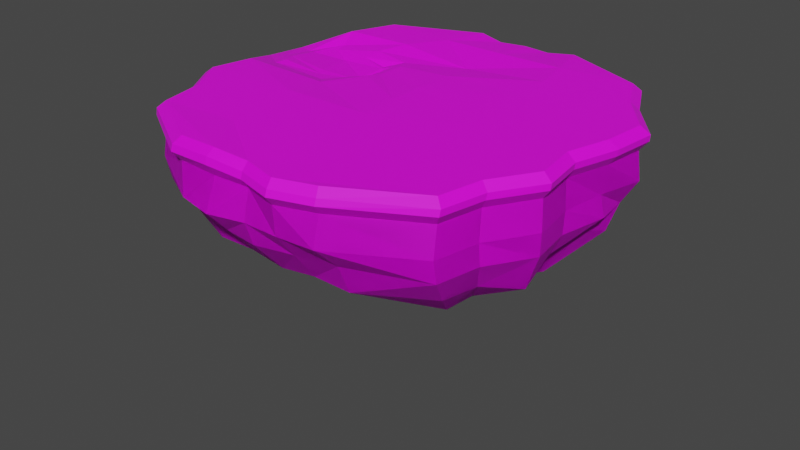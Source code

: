 # Source: FloatingIslands.blend  (saved by Blender 2.90.8; exported with 4.5.12 LTS)
import bpy
from mathutils import Matrix  # noqa: F401  (used for matrix-valued properties, if any)

bpy.ops.wm.read_factory_settings(use_empty=True)
scene = bpy.context.scene
scene.name = 'Scene'

# ---- collections
col_collection = bpy.data.collections.new('Collection'); scene.collection.children.link(col_collection)

# ---- images (referenced by path relative to the original .blend; pixels are not part of the script)
import os
ASSET_DIR = os.environ.get("B2B_ASSET_DIR", "")  # directory of the original .blend (textures are referenced by path, not embedded)
HERE = os.path.dirname(os.path.abspath(__file__))  # packed textures are extracted next to this script under _unpacked/

def load_image(name, relpath, width, height, colorspace="sRGB"):
    """Load a texture the original file referenced (path relative to the .blend, or extracted next to this script)."""
    p = next((c for c in (os.path.join(HERE, relpath), os.path.join(ASSET_DIR, relpath)) if relpath and os.path.exists(c)), "")
    if p:
        img = bpy.data.images.load(p, check_existing=True)
        img.name = name
    else:  # same state as the original file: an image datablock whose file is absent (Cycles renders it pink)
        img = bpy.data.images.new(name, width, height)
        img.source = "FILE"
        img.filepath = "//" + (relpath or name)
    img.colorspace_settings.name = colorspace
    return img
img_imphenziapalette01_256_gradient_png = load_image('ImphenziaPalette01-256-Gradient.png', 'ImphenziaPalette01-256-Gradient.png', 1024, 1024, 'sRGB')

# ---- materials (node trees are filled in below, after node groups)
mat_material_001 = bpy.data.materials.new('Material.001')
mat_material_001.use_transparent_shadow = False

# ---- material node trees
mat_material_001.use_nodes = True; mat_material_001.node_tree.nodes.clear()
_N = mat_material_001.node_tree.nodes; _L = mat_material_001.node_tree.links
n0 = _N.new('ShaderNodeBsdfPrincipled'); n0.name = 'Principled BSDF'; n0.location = (10, 300)
n0.distribution = 'GGX'
n0.subsurface_method = 'BURLEY'
n0.inputs[3].default_value = 1.45
n0.inputs[27].default_value = (0.0, 0.0, 0.0, 1.0)
n0.inputs[28].default_value = 1.0
n1 = _N.new('ShaderNodeOutputMaterial'); n1.name = 'Material Output'; n1.location = (300, 300)
n2 = _N.new('ShaderNodeTexImage'); n2.name = 'Image Texture'; n2.location = (-503, 160)
n2.image = img_imphenziapalette01_256_gradient_png
_L.new(n0.outputs[0], n1.inputs[0])
_L.new(n2.outputs[0], n0.inputs[0])
n1.is_active_output = True

# ---- world
world_world = bpy.data.worlds.new('World'); scene.world = world_world
world_world.use_nodes = True; world_world.node_tree.nodes.clear()
_N = world_world.node_tree.nodes; _L = world_world.node_tree.links
n0 = _N.new('ShaderNodeOutputWorld'); n0.name = 'World Output'; n0.location = (300, 300)
n1 = _N.new('ShaderNodeBackground'); n1.name = 'Background'; n1.location = (10, 300)
n1.inputs[0].default_value = (0.05088, 0.05088, 0.05088, 1.0)
_L.new(n1.outputs[0], n0.inputs[0])
n0.is_active_output = True
world_world.color = (0.05088, 0.05088, 0.05088)
world_world.use_sun_shadow = False
world_world.sun_shadow_jitter_overblur = 0.0

# ---- meshes
me_cube_001 = bpy.data.meshes.new('Cube.001')
me_cube_001.from_pydata([(1.815, -3.719, -0.3607), (1.815, -4.107, 0.7353), (1.245, 3.915, -0.3416), (1.402, 3.862, 0.6813), (3.406, -3.197, -0.3416), (3.586, -2.308, -0.3416), (4.135, -1.419, -0.3416), (4.002, -0.5299, -0.3416), (4.258, 0.3864, -0.2892), (4.114, 1.199, -0.3416), (3.656, 2.137, -0.3416), (3.218, 3.026, -0.3416), (3.218, 3.026, 0.7162), (3.656, 2.137, 0.7162), (4.349, 1.248, 0.7162), (4.255, 0.359, 0.7162), (4.002, -0.5299, 0.7162), (4.135, -1.419, 0.7162), (3.586, -2.308, 0.7162), (3.406, -3.197, 0.7162), (2.738, -2.025, -1.597), (1.797, -2.765, -1.375), (1.536, 2.317, -1.511), (2.625, 1.783, -1.511), (2.847, -1.449, -1.548), (1.352, 3.87, 0.12), (1.78, -4.221, 0.128), (3.23, 3.132, 0.1301), (3.683, 2.212, 0.1301), (4.4, 1.293, 0.1301), (4.166, 0.3742, 0.1301), (4.04, -0.545, 0.1301), (4.179, -1.464, 0.1301), (3.611, -2.383, 0.1301), (3.424, -3.302, 0.1301), (2.981, 2.642, -1.096), (1.469, 3.005, -0.9521), (1.817, -3.45, -0.9682), (3.155, -2.702, -0.9521), (3.307, -1.962, -0.9614), (3.769, -1.206, -1.174), (3.658, -0.4397, -0.9164), (3.883, 0.4375, -0.669), (3.951, 1.06, -0.9086), (3.366, 1.785, -0.9521), (3.176, -0.8837, -1.511), (3.096, -0.3503, -1.511), (3.248, 0.1853, -1.628), (3.305, 0.7205, -1.503), (2.889, 1.25, -1.511), (0.8221, 3.777, 0.6225), (1.024, -3.906, -0.3509), (0.8221, 3.915, -0.3416), (1.024, -4.335, 0.7255), (1.01, -2.52, -1.497), (1.708, 3.026, 0.7162), (1.922, 2.137, 0.7162), (2.26, 1.248, 0.7162), (2.214, 0.359, 0.7162), (2.09, -0.5299, 0.7162), (2.155, -1.419, 0.7162), (1.887, -2.308, 0.7162), (1.799, -3.197, 0.7162), (0.8874, 2.317, -1.511), (1.006, -4.271, 0.1291), (0.7979, 4.003, 0.101), (1.026, -3.453, -0.9502), (0.8548, 3.147, -0.9521), (1.419, 1.783, -1.511), (1.547, 1.25, -1.511), (1.75, 0.7165, -1.531), (1.722, 0.1831, -1.511), (1.648, -0.3503, -1.511), (1.687, -0.8837, -1.511), (1.527, -1.417, -1.377), (1.478, -2.043, -1.462), (-1.275, -3.719, -0.3607), (-1.351, -4.118, 0.7353), (-0.7045, 3.915, -0.3416), (-0.8618, 3.831, 0.6917), (-2.866, -3.197, -0.3416), (-3.046, -2.308, -0.3416), (-3.595, -1.419, -0.3416), (-3.461, -0.5299, -0.3416), (-3.703, 0.3818, -0.2785), (-3.573, 1.199, -0.3414), (-3.116, 2.137, -0.3416), (-2.678, 3.026, -0.3416), (-2.678, 3.026, 0.7162), (-3.115, 2.142, 0.7085), (-3.664, 1.308, 0.5909), (-3.769, 0.4296, 0.6205), (-3.459, -0.5245, 0.7105), (-3.595, -1.419, 0.7162), (-3.046, -2.308, 0.7162), (-2.866, -3.197, 0.7162), (-2.198, -2.025, -1.597), (-1.257, -2.765, -1.375), (-0.9957, 2.317, -1.511), (-2.085, 1.783, -1.511), (-2.306, -1.449, -1.548), (-0.8121, 3.855, 0.1391), (-1.248, -4.253, 0.128), (-2.69, 3.132, 0.1301), (-3.143, 2.212, 0.1301), (-3.626, 1.297, 0.1931), (-3.548, 0.3763, 0.2319), (-3.5, -0.545, 0.1301), (-3.639, -1.464, 0.1301), (-3.071, -2.383, 0.1301), (-2.884, -3.302, 0.1301), (-2.441, 2.642, -1.096), (-0.9288, 3.005, -0.9521), (-1.277, -3.45, -0.9682), (-2.615, -2.702, -0.9521), (-2.767, -1.962, -0.9614), (-3.229, -1.206, -1.174), (-3.118, -0.4397, -0.9164), (-3.343, 0.4375, -0.669), (-3.411, 1.06, -0.9086), (-2.826, 1.785, -0.9521), (-2.636, -0.8837, -1.511), (-2.556, -0.3503, -1.511), (-2.708, 0.1853, -1.628), (-2.765, 0.7205, -1.503), (-2.349, 1.25, -1.511), (-0.282, 3.675, 0.6465), (-0.4836, -3.988, -0.3509), (-0.282, 3.915, -0.3416), (-0.4873, -4.157, 0.7258), (-0.4699, -2.52, -1.497), (-1.168, 3.026, 0.7162), (-1.551, 2.185, 0.7684), (-2.298, 1.242, 0.5498), (-2.153, 0.3612, 0.5771), (-1.597, -0.5366, 0.6825), (-1.615, -1.419, 0.7162), (-1.347, -2.308, 0.7162), (-1.259, -3.197, 0.7162), (-0.3473, 2.317, -1.511), (-0.4662, -4.43, 0.1291), (-0.2577, 3.932, 0.1323), (-0.4831, -3.453, -0.9502), (-0.3147, 3.147, -0.9521), (-0.8787, 1.783, -1.511), (-1.007, 1.25, -1.511), (-1.21, 0.7165, -1.531), (-1.182, 0.1831, -1.511), (-1.108, -0.3503, -1.511), (-1.147, -0.8837, -1.511), (-0.9866, -1.417, -1.377), (-0.938, -2.043, -1.462), (-1.275, -3.719, -0.3607), (-1.351, -4.118, 0.7353), (-0.7045, 3.915, -0.3416), (-0.8618, 3.831, 0.6917), (-2.866, -3.197, -0.3416), (-3.046, -2.308, -0.3416), (-3.595, -1.419, -0.3416), (-3.461, -0.5299, -0.3416), (-3.703, 0.3818, -0.2785), (-3.573, 1.199, -0.3414), (-3.116, 2.137, -0.3416), (-2.678, 3.026, -0.3416), (-2.678, 3.026, 0.7162), (-3.115, 2.142, 0.7085), (-3.664, 1.308, 0.5909), (-3.769, 0.4296, 0.6205), (-3.459, -0.5245, 0.7105), (-3.595, -1.419, 0.7162), (-3.046, -2.308, 0.7162), (-2.866, -3.197, 0.7162), (-2.198, -2.025, -1.597), (-1.257, -2.765, -1.375), (-0.9957, 2.317, -1.511), (-2.085, 1.783, -1.511), (-2.306, -1.449, -1.548), (-0.8121, 3.855, 0.1391), (-1.248, -4.253, 0.128), (-2.69, 3.132, 0.1301), (-3.143, 2.212, 0.1301), (-3.626, 1.297, 0.1931), (-3.548, 0.3763, 0.2319), (-3.5, -0.545, 0.1301), (-3.639, -1.464, 0.1301), (-3.071, -2.383, 0.1301), (-2.884, -3.302, 0.1301), (-2.441, 2.642, -1.096), (-0.9288, 3.005, -0.9521), (-1.277, -3.45, -0.9682), (-2.615, -2.702, -0.9521), (-2.767, -1.962, -0.9614), (-3.229, -1.206, -1.174), (-3.118, -0.4397, -0.9164), (-3.343, 0.4375, -0.669), (-3.411, 1.06, -0.9086), (-2.826, 1.785, -0.9521), (-2.636, -0.8837, -1.511), (-2.556, -0.3503, -1.511), (-2.708, 0.1853, -1.628), (-2.765, 0.7205, -1.503), (-2.349, 1.25, -1.511), (1.052, -4.494, 0.9185), (-0.4836, -3.988, -0.3509), (-0.282, 3.915, -0.3416), (-0.4873, -4.157, 0.7258), (-0.4699, -2.52, -1.497), (-0.5196, -4.311, 0.9537), (-1.424, -4.274, 0.9286), (-2.985, -3.312, 0.9088), (-0.303, 3.82, 0.8364), (0.8431, 3.926, 0.8116), (-0.3473, 2.317, -1.511), (-0.2577, 3.932, 0.1323), (-0.4831, -3.453, -0.9502), (-0.3147, 3.147, -0.9521), (-0.8787, 1.783, -1.511), (-1.007, 1.25, -1.511), (-1.21, 0.7165, -1.531), (-1.182, 0.1831, -1.511), (-1.108, -0.3503, -1.511), (-1.147, -0.8837, -1.511), (-0.9866, -1.417, -1.377), (-0.938, -2.043, -1.462), (1.815, -3.719, -0.3607), (1.815, -4.107, 0.7353), (1.245, 3.915, -0.3416), (1.402, 3.862, 0.6813), (0.2701, 3.915, -0.3416), (0.2701, 3.77, 0.6522), (0.2701, -4.093, -0.3416), (0.2701, -4.118, 0.7162), (3.406, -3.197, -0.3416), (3.586, -2.308, -0.3416), (4.135, -1.419, -0.3416), (4.002, -0.5299, -0.3416), (4.258, 0.3864, -0.2892), (4.114, 1.199, -0.3416), (3.656, 2.137, -0.3416), (3.218, 3.026, -0.3416), (3.218, 3.026, 0.7162), (3.656, 2.137, 0.7162), (4.349, 1.248, 0.7162), (4.255, 0.359, 0.7162), (4.002, -0.5299, 0.7162), (4.135, -1.419, 0.7162), (3.586, -2.308, 0.7162), (3.406, -3.197, 0.7162), (0.2701, 3.026, 0.715), (0.1667, 2.115, 0.6481), (0.2279, 1.233, 0.7155), (0.2447, 0.3867, 0.7283), (0.2448, -0.5004, 0.7077), (0.2701, -1.419, 0.7162), (0.2701, -2.308, 0.7162), (0.2701, -3.197, 0.7162), (2.738, -2.025, -1.597), (0.2701, -1.95, -1.511), (0.2701, 2.317, -1.511), (1.797, -2.765, -1.375), (1.536, 2.317, -1.511), (2.625, 1.783, -1.511), (2.847, -1.449, -1.548), (0.2701, -2.484, -1.511), (1.352, 3.87, 0.12), (1.78, -4.221, 0.128), (0.2701, -4.257, 0.1301), (0.2701, 4.001, 0.1326), (3.23, 3.132, 0.1301), (3.683, 2.212, 0.1301), (4.4, 1.293, 0.1301), (4.166, 0.3742, 0.1301), (4.04, -0.545, 0.1301), (4.179, -1.464, 0.1301), (3.611, -2.383, 0.1301), (3.424, -3.302, 0.1301), (2.981, 2.642, -1.096), (1.469, 3.005, -0.9521), (0.2788, -3.472, -1.042), (1.817, -3.45, -0.9682), (0.2701, 3.281, -0.9521), (3.155, -2.702, -0.9521), (3.307, -1.962, -0.9614), (3.769, -1.206, -1.174), (3.658, -0.4397, -0.9164), (3.883, 0.4375, -0.669), (3.951, 1.06, -0.9086), (3.366, 1.785, -0.9521), (3.176, -0.8837, -1.511), (3.096, -0.3503, -1.511), (3.248, 0.1853, -1.628), (3.305, 0.7205, -1.503), (2.889, 1.25, -1.511), (0.2701, 1.783, -1.738), (0.2701, 1.25, -1.511), (0.2701, 0.7165, -1.511), (0.2701, 0.1831, -1.511), (0.2701, -0.3503, -1.378), (0.2701, -0.8837, -1.511), (0.2701, -1.417, -1.511), (0.2701, -4.269, 0.9088), (1.024, -3.906, -0.3509), (0.8221, 3.915, -0.3416), (0.2701, 3.92, 0.8424), (1.01, -2.52, -1.497), (1.052, -4.494, 0.9185), (0.2701, -4.269, 0.9088), (0.2701, 3.92, 0.8424), (0.8874, 2.317, -1.511), (1.006, -4.271, 0.1291), (0.7979, 4.003, 0.101), (1.026, -3.453, -0.9502), (0.8548, 3.147, -0.9521), (1.419, 1.783, -1.511), (1.547, 1.25, -1.511), (1.75, 0.7165, -1.531), (1.722, 0.1831, -1.511), (1.648, -0.3503, -1.511), (1.687, -0.8837, -1.511), (1.527, -1.417, -1.377), (1.478, -2.043, -1.462), (0.8451, 3.891, 0.9389), (0.8431, 3.926, 0.8116), (-0.303, 3.82, 0.8364), (-2.985, -3.312, 0.9088), (-0.5196, -4.311, 0.9537), (-0.9049, 3.983, 0.8834), (-2.79, 3.146, 0.9088), (-3.245, 2.225, 0.9073), (-3.873, 1.381, 0.6479), (-3.95, 0.4792, 0.6608), (-3.602, -0.5408, 0.9051), (-3.742, -1.467, 0.9088), (-3.172, -2.39, 0.9088), (-0.3049, 3.786, 0.9635), (0.2701, 3.885, 0.9695), (-1.425, -4.233, 1.055), (0.2701, -4.23, 1.035), (-0.522, -4.271, 1.094), (-0.9088, 3.947, 1.01), (-3.951, 1.381, 0.7163), (-4.019, 0.4888, 0.7262), (-3.616, -0.5344, 1.03), (1.445, 4.015, 0.8726), (3.525, -3.312, 0.9088), (1.874, -4.258, 0.9286), (3.33, 3.146, 0.9088), (3.785, 2.224, 0.9088), (4.504, 1.301, 0.9088), (4.407, 0.3784, 0.9088), (4.143, -0.5443, 0.9088), (4.282, -1.467, 0.9088), (3.712, -2.39, 0.9088), (-3.756, -1.453, 1.035), (-2.996, -3.282, 1.035), (-3.184, -2.367, 1.035), (-2.8, 3.119, 1.035), (-3.257, 2.206, 1.031), (-0.9049, 3.983, 0.8834), (-2.79, 3.146, 0.9088), (-3.245, 2.225, 0.9073), (-4.015, 1.385, 0.6458), (-3.95, 0.4792, 0.6608), (-3.602, -0.5408, 0.9051), (-3.742, -1.467, 0.9088), (-3.172, -2.39, 0.9088), (1.445, 4.015, 0.8726), (3.525, -3.312, 0.9088), (1.874, -4.258, 0.9286), (3.33, 3.146, 0.9088), (3.785, 2.224, 0.9088), (4.504, 1.301, 0.9088), (4.407, 0.3784, 0.9088), (4.143, -0.5443, 0.9088), (4.282, -1.467, 0.9088), (3.712, -2.39, 0.9088), (1.055, -4.453, 1.045), (1.449, 3.979, 0.9994), (3.536, -3.282, 1.035), (1.879, -4.219, 1.055), (3.34, 3.119, 1.035), (3.797, 2.204, 1.035), (4.518, 1.29, 1.035), (4.421, 0.3757, 1.035), (4.157, -0.5387, 1.035), (4.296, -1.453, 1.035), (3.724, -2.367, 1.035), (-1.944, 1.666, 1.067), (0.2615, 2.889, 1.17), (-1.11, 2.893, 1.175), (-1.334, -4.088, 1.195), (-0.4821, -4.13, 1.223), (-1.192, -3.056, 1.176), (-2.849, -3.175, 1.177), (-1.276, -2.206, 1.176), (-3.028, -2.291, 1.177), (-1.532, -1.357, 1.176), (-3.574, -1.407, 1.177), (-1.913, -0.0991, 0.955), (-3.322, 0.5167, 0.9662), (-3.554, 0.5022, 0.9337), (-3.483, 1.198, 0.8656), (-1.122, 1.032, 1.055), (-1.122, 0.7483, 1.045), (0.2701, 3.754, 1.113), (0.2701, -3.056, 1.176), (0.2701, -4.092, 1.177), (1.02, -4.307, 1.186), (0.2701, -1.357, 1.176), (0.2701, -2.206, 1.176), (0.8192, 3.761, 1.083), (-0.279, 3.659, 1.107), (-0.8557, 3.815, 1.152), (-2.662, 3.014, 1.177), (1.644, 2.891, 1.176), (1.396, 3.845, 1.142), (3.389, -3.175, 1.177), (1.807, -4.081, 1.195), (3.202, 3.014, 1.177), (3.638, 2.13, 1.177), (4.327, 1.245, 1.177), (4.234, 0.3614, 1.177), (3.981, -0.5227, 1.177), (4.115, -1.407, 1.177), (3.568, -2.291, 1.177), (1.849, 2.042, 1.176), (2.171, 1.192, 1.176), (2.128, 0.3425, 1.176), (2.009, -0.507, 1.176), (2.072, -1.357, 1.176), (1.816, -2.206, 1.176), (1.732, -3.056, 1.176), (0.06022, 1.998, 1.042), (-1.585, 2.123, 1.174), (-1.518, -0.5238, 1.104), (-3.44, -0.5125, 1.157), (0.2086, 1.176, 1.148), (0.2255, 0.3811, 1.162), (0.2395, -0.4718, 1.164), (-3.104, 2.137, 1.148), (-3.836, 1.356, 0.8382), (-3.922, 0.49, 0.8683), (-1.117, 1.5, 1.041), (-2.081, 1.402, 0.968), (-3.226, -0.05325, 0.9985), (-1.046, 0.2808, 1.119), (-2.957, 1.714, 0.9715), (-2.276, 0.3353, 0.9471), (-1.324, 1.054, 0.9037), (-1.38, 0.7586, 0.8597), (-1.501, 1.309, 0.9152), (-1.533, 0.5033, 0.8771), (-2.928, 1.471, 0.9367), (-3.286, 1.104, 0.9117), (-2.136, 0.1613, 0.9327), (-3.139, 0.183, 1.013), (-2.928, 1.471, 0.9367), (-2.447, 1.197, 0.8781), (-4.078, 0.4933, 0.6536), (-4.004, 0.4852, 0.5887), (-3.936, 1.385, 0.5786), (-4.05, 1.383, 0.6338), (-3.947, 1.389, 0.6167), (-3.973, 0.4852, 0.6001), (-4.067, 0.4902, 0.6158), (-4.095, 1.387, 0.4201), (-3.991, 1.394, 0.426), (-3.992, 0.4921, 0.4038), (-4.092, 0.4939, 0.3992), (-3.879, 1.493, -4.216), (-3.785, 1.512, -4.21), (-3.785, 0.6088, -4.232), (-3.876, 0.5998, -4.237), (-1.447, 1.165, 0.9044), (-1.521, 0.6301, 0.8563), (-1.447, 1.165, 0.9044), (-1.521, 0.6301, 0.8563), (-0.9175, 1.14, 1.102), (-0.9571, 0.5635, 1.086), (-1.441, 1.172, 0.9352)], [], [(65, 50, 3, 25), (34, 19, 1, 26), (9, 8, 42, 43), (64, 53, 231, 266), (62, 255, 231, 53), (50, 229, 248, 55), (55, 248, 249, 56), (56, 249, 250, 57), (57, 250, 251, 58), (58, 251, 252, 59), (59, 252, 253, 60), (60, 253, 254, 61), (61, 254, 255, 62), (2, 11, 35, 36), (8, 7, 41, 42), (7, 6, 40, 41), (6, 5, 39, 40), (52, 2, 36, 67), (5, 4, 38, 39), (51, 230, 278, 66), (4, 0, 37, 38), (25, 3, 12, 27), (27, 12, 13, 28), (28, 13, 14, 29), (29, 14, 15, 30), (30, 15, 16, 31), (31, 16, 17, 32), (32, 17, 18, 33), (33, 18, 19, 34), (5, 33, 34, 4), (6, 32, 33, 5), (7, 31, 32, 6), (8, 30, 31, 7), (9, 29, 30, 8), (10, 28, 29, 9), (11, 27, 28, 10), (2, 25, 27, 11), (51, 64, 266, 230), (4, 34, 26, 0), (52, 65, 25, 2), (66, 278, 263, 54), (42, 41, 46, 47), (36, 35, 23, 22), (41, 40, 45, 46), (40, 39, 24, 45), (39, 38, 20, 24), (38, 37, 21, 20), (35, 44, 49, 23), (44, 43, 48, 49), (10, 9, 43, 44), (11, 10, 44, 35), (75, 20, 21, 54), (63, 22, 23, 68), (68, 23, 49, 69), (69, 49, 48, 70), (70, 48, 47, 71), (71, 47, 46, 72), (72, 46, 45, 73), (73, 45, 24, 74), (74, 24, 20, 75), (43, 42, 47, 48), (67, 36, 22, 63), (280, 67, 63, 258), (299, 74, 75, 257), (298, 73, 74, 299), (297, 72, 73, 298), (296, 71, 72, 297), (295, 70, 71, 296), (294, 69, 70, 295), (293, 68, 69, 294), (258, 63, 68, 293), (257, 75, 54, 263), (37, 66, 54, 21), (228, 267, 65, 52), (0, 26, 64, 51), (0, 51, 66, 37), (228, 52, 67, 280), (18, 61, 62, 19), (17, 60, 61, 18), (16, 59, 60, 17), (15, 58, 59, 16), (14, 57, 58, 15), (13, 56, 57, 14), (12, 55, 56, 13), (3, 50, 55, 12), (19, 62, 53, 1), (26, 1, 53, 64), (267, 229, 50, 65), (141, 101, 79, 126), (110, 102, 77, 95), (85, 119, 118, 84), (140, 266, 231, 129), (138, 129, 231, 255), (126, 131, 248, 229), (131, 132, 249, 248), (132, 133, 250, 249), (133, 134, 251, 250), (134, 135, 252, 251), (135, 136, 253, 252), (136, 137, 254, 253), (137, 138, 255, 254), (78, 112, 111, 87), (84, 118, 117, 83), (83, 117, 116, 82), (82, 116, 115, 81), (128, 143, 112, 78), (81, 115, 114, 80), (127, 142, 278, 230), (80, 114, 113, 76), (101, 103, 88, 79), (103, 104, 89, 88), (104, 105, 90, 89), (105, 106, 91, 90), (106, 107, 92, 91), (107, 108, 93, 92), (108, 109, 94, 93), (109, 110, 95, 94), (81, 80, 110, 109), (82, 81, 109, 108), (83, 82, 108, 107), (84, 83, 107, 106), (85, 84, 106, 105), (86, 85, 105, 104), (87, 86, 104, 103), (78, 87, 103, 101), (127, 230, 266, 140), (80, 76, 102, 110), (128, 78, 101, 141), (142, 130, 263, 278), (118, 123, 122, 117), (112, 98, 99, 111), (117, 122, 121, 116), (116, 121, 100, 115), (115, 100, 96, 114), (114, 96, 97, 113), (111, 99, 125, 120), (120, 125, 124, 119), (86, 120, 119, 85), (87, 111, 120, 86), (151, 130, 97, 96), (139, 144, 99, 98), (144, 145, 125, 99), (145, 146, 124, 125), (146, 147, 123, 124), (147, 148, 122, 123), (148, 149, 121, 122), (149, 150, 100, 121), (150, 151, 96, 100), (119, 124, 123, 118), (143, 139, 98, 112), (280, 258, 139, 143), (299, 257, 151, 150), (298, 299, 150, 149), (297, 298, 149, 148), (296, 297, 148, 147), (295, 296, 147, 146), (294, 295, 146, 145), (293, 294, 145, 144), (258, 293, 144, 139), (257, 263, 130, 151), (113, 97, 130, 142), (228, 128, 141, 267), (76, 127, 140, 102), (76, 113, 142, 127), (228, 280, 143, 128), (94, 95, 138, 137), (93, 94, 137, 136), (92, 93, 136, 135), (91, 92, 135, 134), (90, 91, 134, 133), (89, 90, 133, 132), (88, 89, 132, 131), (79, 88, 131, 126), (95, 77, 129, 138), (102, 140, 129, 77), (267, 141, 126, 229), (213, 177, 155, 126), (186, 178, 153, 171), (161, 195, 194, 160), (140, 266, 231, 205), (154, 188, 187, 163), (160, 194, 193, 159), (159, 193, 192, 158), (158, 192, 191, 157), (204, 215, 188, 154), (157, 191, 190, 156), (203, 214, 278, 230), (156, 190, 189, 152), (177, 179, 164, 155), (179, 180, 165, 164), (180, 181, 166, 165), (181, 182, 167, 166), (182, 183, 168, 167), (183, 184, 169, 168), (184, 185, 170, 169), (185, 186, 171, 170), (157, 156, 186, 185), (158, 157, 185, 184), (159, 158, 184, 183), (160, 159, 183, 182), (161, 160, 182, 181), (162, 161, 181, 180), (163, 162, 180, 179), (154, 163, 179, 177), (203, 230, 266, 140), (156, 152, 178, 186), (204, 154, 177, 213), (214, 206, 263, 278), (194, 199, 198, 193), (188, 174, 175, 187), (193, 198, 197, 192), (192, 197, 176, 191), (191, 176, 172, 190), (190, 172, 173, 189), (187, 175, 201, 196), (196, 201, 200, 195), (162, 196, 195, 161), (163, 187, 196, 162), (223, 206, 173, 172), (212, 216, 175, 174), (216, 217, 201, 175), (217, 218, 200, 201), (218, 219, 199, 200), (219, 220, 198, 199), (220, 221, 197, 198), (221, 222, 176, 197), (222, 223, 172, 176), (195, 200, 199, 194), (215, 212, 174, 188), (280, 258, 212, 215), (299, 257, 223, 222), (298, 299, 222, 221), (297, 298, 221, 220), (296, 297, 220, 219), (295, 296, 219, 218), (294, 295, 218, 217), (293, 294, 217, 216), (258, 293, 216, 212), (257, 263, 206, 223), (189, 173, 206, 214), (228, 204, 213, 267), (152, 203, 140, 178), (152, 189, 214, 203), (228, 280, 215, 204), (155, 164, 327, 326), (247, 246, 352, 344), (170, 171, 324, 333), (246, 245, 351, 352), (169, 170, 333, 332), (53, 225, 345, 202), (245, 244, 350, 351), (168, 169, 332, 331), (178, 140, 205, 153), (267, 213, 126, 229), (310, 50, 227, 264), (275, 247, 225, 265), (237, 236, 285, 286), (309, 53, 231, 266), (229, 126, 323, 303), (205, 231, 300, 325), (50, 229, 303, 322), (126, 155, 326, 323), (244, 243, 349, 350), (167, 168, 331, 330), (227, 50, 322, 343), (243, 242, 348, 349), (166, 167, 330, 329), (226, 239, 276, 277), (236, 235, 284, 285), (235, 234, 283, 284), (234, 233, 282, 283), (302, 226, 277, 312), (233, 232, 281, 282), (301, 230, 278, 311), (232, 224, 279, 281), (264, 227, 240, 268), (268, 240, 241, 269), (269, 241, 242, 270), (270, 242, 243, 271), (271, 243, 244, 272), (272, 244, 245, 273), (273, 245, 246, 274), (274, 246, 247, 275), (233, 274, 275, 232), (234, 273, 274, 233), (235, 272, 273, 234), (236, 271, 272, 235), (237, 270, 271, 236), (238, 269, 270, 237), (239, 268, 269, 238), (226, 264, 268, 239), (301, 309, 266, 230), (232, 275, 265, 224), (302, 310, 264, 226), (311, 278, 263, 304), (285, 284, 289, 290), (277, 276, 261, 260), (284, 283, 288, 289), (283, 282, 262, 288), (282, 281, 256, 262), (281, 279, 259, 256), (276, 287, 292, 261), (287, 286, 291, 292), (238, 237, 286, 287), (239, 238, 287, 276), (320, 256, 259, 304), (308, 260, 261, 313), (313, 261, 292, 314), (314, 292, 291, 315), (315, 291, 290, 316), (316, 290, 289, 317), (317, 289, 288, 318), (318, 288, 262, 319), (319, 262, 256, 320), (286, 285, 290, 291), (312, 277, 260, 308), (280, 312, 308, 258), (299, 319, 320, 257), (298, 318, 319, 299), (297, 317, 318, 298), (296, 316, 317, 297), (295, 315, 316, 296), (294, 314, 315, 295), (293, 313, 314, 294), (258, 308, 313, 293), (257, 320, 304, 263), (279, 311, 304, 259), (228, 267, 310, 302), (224, 265, 309, 301), (224, 301, 311, 279), (228, 302, 312, 280), (242, 241, 347, 348), (165, 166, 329, 328), (241, 240, 346, 347), (164, 165, 328, 327), (225, 247, 344, 345), (171, 153, 208, 324), (153, 205, 325, 208), (231, 53, 202, 300), (240, 227, 343, 346), (265, 225, 53, 309), (267, 229, 50, 310), (325, 300, 306, 207), (346, 343, 366, 369), (332, 333, 365, 364), (344, 352, 375, 367), (324, 208, 209), (345, 344, 367, 368), (331, 332, 364, 363), (352, 351, 374, 375), (303, 323, 210, 307), (343, 322, 211, 366), (330, 331, 363, 362), (351, 350, 373, 374), (300, 202, 305, 306), (322, 303, 307, 211), (329, 330, 362), (350, 349, 372, 373), (202, 345, 368, 305), (328, 329, 360), (349, 348, 371, 372), (323, 326, 358, 210), (208, 325, 207), (327, 328, 360, 359), (348, 347, 370, 371), (326, 327, 359, 358), (347, 346, 369, 370), (333, 324, 209, 365), (360, 329, 340, 357), (366, 211, 321, 377), (307, 210, 334, 335), (374, 373, 384, 385), (340, 329, 460, 361), (209, 208, 336, 354), (373, 372, 383, 384), (362, 363, 342, 341), (305, 368, 379, 376), (207, 306, 337, 338), (372, 371, 382, 383), (363, 364, 353, 342), (210, 358, 339, 334), (306, 305, 376, 337), (358, 359, 356, 339), (208, 207, 338, 336), (371, 370, 381, 382), (364, 365, 355, 353), (359, 360, 357, 356), (370, 369, 380, 381), (365, 209, 354, 355), (369, 366, 377, 380), (367, 375, 386, 378), (368, 367, 378, 379), (211, 307, 335, 321), (375, 374, 385, 386), (357, 340, 440, 439), (381, 380, 418, 419), (356, 357, 439, 413), (380, 377, 415, 418), (339, 356, 413, 412), (378, 386, 424, 416), (355, 354, 393, 395), (379, 378, 416, 417), (338, 337, 406, 391), (386, 385, 423, 424), (353, 355, 395, 397), (377, 321, 410, 415), (354, 336, 390, 393), (385, 384, 422, 423), (336, 338, 391, 390), (342, 353, 397, 435), (335, 334, 411, 404), (384, 383, 421, 422), (341, 342, 435, 441), (337, 376, 407, 406), (376, 379, 417, 407), (321, 335, 404, 410), (383, 382, 420, 421), (340, 341, 441, 440), (334, 339, 412, 411), (382, 381, 419, 420), (392, 391, 406, 405), (411, 389, 388, 404), (389, 433, 432, 388), (443, 456, 452), (434, 396, 408, 438), (396, 394, 409, 408), (394, 392, 405, 409), (395, 393, 392, 394), (397, 395, 394, 396), (435, 397, 396, 434), (413, 439, 433, 389), (412, 413, 389, 411), (393, 390, 391, 392), (431, 405, 406, 407), (410, 404, 388, 414), (414, 388, 432, 425), (425, 432, 436, 426), (426, 436, 437, 427), (427, 437, 438, 428), (428, 438, 408, 429), (429, 408, 409, 430), (430, 409, 405, 431), (424, 430, 431, 416), (423, 429, 430, 424), (422, 428, 429, 423), (421, 427, 428, 422), (420, 426, 427, 421), (419, 425, 426, 420), (418, 414, 425, 419), (415, 410, 414, 418), (416, 431, 407, 417), (387, 442, 432, 433), (398, 444, 435, 434), (477, 478, 437, 436), (442, 477, 436, 432), (478, 445, 438, 437), (401, 446, 439, 440), (400, 401, 440, 441), (444, 400, 441, 435), (446, 387, 433, 439), (445, 398, 434, 438), (443, 450, 442, 387), (454, 455, 444, 398), (448, 449, 403, 402), (450, 479, 477, 442), (474, 451, 445, 478), (453, 456, 446, 401), (399, 453, 401, 400), (455, 399, 400, 444), (456, 443, 387, 446), (451, 454, 398, 445), (452, 453, 456), (443, 457, 479, 450), (457, 447, 474, 479), (447, 454, 451, 474), (399, 455, 454, 447), (453, 399, 447, 457), (456, 453, 457, 443), (460, 459, 463, 462), (341, 340, 361, 458), (362, 341, 458, 459), (329, 362, 459, 460), (463, 464, 468, 467), (361, 460, 462, 461), (458, 361, 461, 464), (459, 458, 464, 463), (465, 466, 470, 469), (461, 462, 466, 465), (464, 461, 465, 468), (462, 463, 467, 466), (470, 471, 472, 469), (468, 465, 469, 472), (466, 467, 471, 470), (467, 468, 472, 471), (479, 474, 473), (473, 474, 476, 475), (402, 403, 478, 477), (403, 449, 474, 478), (449, 448, 479, 474), (448, 402, 477, 479)])
_uv = me_cube_001.uv_layers.new(name='UVMap')
_uv.uv.foreach_set('vector', [0.8561, 0.556, 0.8559, 0.5861, 0.8419, 0.586, 0.8422, 0.5558, 0.7939, 0.5554, 0.7936, 0.5856, 0.7876, 0.5855, 0.7878, 0.5554, 0.8243, 0.5315, 0.8182, 0.5314, 0.8182, 0.5314, 0.8243, 0.5315, 0.7739, 0.5553, 0.7737, 0.5854, 0.7604, 0.5853, 0.7607, 0.5552, 0.7935, 0.5995, 0.7934, 0.6127, 0.7874, 0.6127, 0.7875, 0.5994, 0.8418, 0.5999, 0.8417, 0.6131, 0.8357, 0.6131, 0.8358, 0.5998, 0.8358, 0.5998, 0.8357, 0.6131, 0.8296, 0.613, 0.8297, 0.5998, 0.8297, 0.5998, 0.8296, 0.613, 0.8236, 0.613, 0.8237, 0.5997, 0.8237, 0.5997, 0.8236, 0.613, 0.8175, 0.6129, 0.8177, 0.5997, 0.8177, 0.5997, 0.8175, 0.6129, 0.8115, 0.6129, 0.8116, 0.5996, 0.8116, 0.5996, 0.8115, 0.6129, 0.8055, 0.6128, 0.8056, 0.5996, 0.8056, 0.5996, 0.8055, 0.6128, 0.7994, 0.6128, 0.7995, 0.5995, 0.7995, 0.5995, 0.7994, 0.6128, 0.7934, 0.6127, 0.7935, 0.5995, 0.8424, 0.5316, 0.8363, 0.5316, 0.8363, 0.5316, 0.8424, 0.5316, 0.8182, 0.5314, 0.8122, 0.5314, 0.8122, 0.5314, 0.8182, 0.5314, 0.8122, 0.5314, 0.8061, 0.5313, 0.8061, 0.5313, 0.8122, 0.5314, 0.8061, 0.5313, 0.8001, 0.5313, 0.8001, 0.5313, 0.8061, 0.5313, 0.8563, 0.5317, 0.8424, 0.5316, 0.8424, 0.5316, 0.8563, 0.5317, 0.8001, 0.5313, 0.7941, 0.5312, 0.7941, 0.5312, 0.8001, 0.5313, 0.7741, 0.531, 0.7609, 0.5309, 0.7611, 0.5309, 0.7741, 0.531, 0.7941, 0.5312, 0.788, 0.5312, 0.788, 0.5312, 0.7941, 0.5312, 0.8422, 0.5558, 0.8419, 0.586, 0.8359, 0.5859, 0.8361, 0.5558, 0.8361, 0.5558, 0.8359, 0.5859, 0.8299, 0.5859, 0.8301, 0.5557, 0.8301, 0.5557, 0.8299, 0.5859, 0.8238, 0.5858, 0.8241, 0.5557, 0.8241, 0.5557, 0.8238, 0.5858, 0.8178, 0.5858, 0.818, 0.5556, 0.818, 0.5556, 0.8178, 0.5858, 0.8117, 0.5857, 0.812, 0.5556, 0.812, 0.5556, 0.8117, 0.5857, 0.8057, 0.5857, 0.8059, 0.5555, 0.8059, 0.5555, 0.8057, 0.5857, 0.7997, 0.5856, 0.7999, 0.5555, 0.7999, 0.5555, 0.7997, 0.5856, 0.7936, 0.5856, 0.7939, 0.5554, 0.8001, 0.5313, 0.7999, 0.5555, 0.7939, 0.5554, 0.7941, 0.5312, 0.8061, 0.5313, 0.8059, 0.5555, 0.7999, 0.5555, 0.8001, 0.5313, 0.8122, 0.5314, 0.812, 0.5556, 0.8059, 0.5555, 0.8061, 0.5313, 0.8182, 0.5314, 0.818, 0.5556, 0.812, 0.5556, 0.8122, 0.5314, 0.8243, 0.5315, 0.8241, 0.5557, 0.818, 0.5556, 0.8182, 0.5314, 0.8303, 0.5315, 0.8301, 0.5557, 0.8241, 0.5557, 0.8243, 0.5315, 0.8363, 0.5316, 0.8361, 0.5558, 0.8301, 0.5557, 0.8303, 0.5315, 0.8424, 0.5316, 0.8422, 0.5558, 0.8361, 0.5558, 0.8363, 0.5316, 0.7741, 0.531, 0.7739, 0.5553, 0.7607, 0.5552, 0.7609, 0.5309, 0.7941, 0.5312, 0.7939, 0.5554, 0.7878, 0.5554, 0.788, 0.5312, 0.8563, 0.5317, 0.8561, 0.556, 0.8422, 0.5558, 0.8424, 0.5316, 0.7741, 0.531, 0.7611, 0.5309, 0.7609, 0.5309, 0.7741, 0.531, 0.8182, 0.5314, 0.8122, 0.5314, 0.8122, 0.5314, 0.8182, 0.5314, 0.8424, 0.5316, 0.8363, 0.5316, 0.8363, 0.5316, 0.8424, 0.5316, 0.8122, 0.5314, 0.8061, 0.5313, 0.8061, 0.5313, 0.8122, 0.5314, 0.8061, 0.5313, 0.8001, 0.5313, 0.8001, 0.5313, 0.8061, 0.5313, 0.8001, 0.5313, 0.7941, 0.5312, 0.7941, 0.5312, 0.8001, 0.5313, 0.7941, 0.5312, 0.788, 0.5312, 0.788, 0.5312, 0.7941, 0.5312, 0.8363, 0.5316, 0.8303, 0.5315, 0.8303, 0.5315, 0.8363, 0.5316, 0.8303, 0.5315, 0.8243, 0.5315, 0.8243, 0.5315, 0.8303, 0.5315, 0.8303, 0.5315, 0.8243, 0.5315, 0.8243, 0.5315, 0.8303, 0.5315, 0.8363, 0.5316, 0.8303, 0.5315, 0.8303, 0.5315, 0.8363, 0.5316, 0.7942, 0.5173, 0.7941, 0.5312, 0.788, 0.5312, 0.7881, 0.5172, 0.8425, 0.5177, 0.8424, 0.5316, 0.8363, 0.5316, 0.8365, 0.5176, 0.8365, 0.5176, 0.8363, 0.5316, 0.8303, 0.5315, 0.8304, 0.5176, 0.8304, 0.5176, 0.8303, 0.5315, 0.8243, 0.5315, 0.8244, 0.5175, 0.8244, 0.5175, 0.8243, 0.5315, 0.8182, 0.5314, 0.8183, 0.5175, 0.8183, 0.5175, 0.8182, 0.5314, 0.8122, 0.5314, 0.8123, 0.5174, 0.8123, 0.5174, 0.8122, 0.5314, 0.8061, 0.5313, 0.8063, 0.5174, 0.8063, 0.5174, 0.8061, 0.5313, 0.8001, 0.5313, 0.8002, 0.5173, 0.8002, 0.5173, 0.8001, 0.5313, 0.7941, 0.5312, 0.7942, 0.5173, 0.8243, 0.5315, 0.8182, 0.5314, 0.8182, 0.5314, 0.8243, 0.5315, 0.8563, 0.5317, 0.8424, 0.5316, 0.8424, 0.5316, 0.8563, 0.5317, 0.8696, 0.5318, 0.8563, 0.5317, 0.8563, 0.5317, 0.8696, 0.5318, 0.8003, 0.5041, 0.8002, 0.5173, 0.7942, 0.5173, 0.7943, 0.504, 0.8064, 0.5041, 0.8063, 0.5174, 0.8002, 0.5173, 0.8003, 0.5041, 0.8124, 0.5042, 0.8123, 0.5174, 0.8063, 0.5174, 0.8064, 0.5041, 0.8185, 0.5042, 0.8183, 0.5175, 0.8123, 0.5174, 0.8124, 0.5042, 0.8245, 0.5043, 0.8244, 0.5175, 0.8183, 0.5175, 0.8185, 0.5042, 0.8305, 0.5043, 0.8304, 0.5176, 0.8244, 0.5175, 0.8245, 0.5043, 0.8366, 0.5044, 0.8365, 0.5176, 0.8304, 0.5176, 0.8305, 0.5043, 0.8426, 0.5044, 0.8425, 0.5177, 0.8365, 0.5176, 0.8366, 0.5044, 0.7943, 0.504, 0.7942, 0.5173, 0.7881, 0.5172, 0.7883, 0.504, 0.788, 0.5312, 0.7741, 0.531, 0.7741, 0.531, 0.788, 0.5312, 0.8696, 0.5318, 0.8694, 0.5561, 0.8561, 0.556, 0.8563, 0.5317, 0.788, 0.5312, 0.7878, 0.5554, 0.7739, 0.5553, 0.7741, 0.531, 0.788, 0.5312, 0.7741, 0.531, 0.7741, 0.531, 0.788, 0.5312, 0.8696, 0.5318, 0.8563, 0.5317, 0.8563, 0.5317, 0.8696, 0.5318, 0.7997, 0.5856, 0.7995, 0.5995, 0.7935, 0.5995, 0.7936, 0.5856, 0.8057, 0.5857, 0.8056, 0.5996, 0.7995, 0.5995, 0.7997, 0.5856, 0.8117, 0.5857, 0.8116, 0.5996, 0.8056, 0.5996, 0.8057, 0.5857, 0.8178, 0.5858, 0.8177, 0.5997, 0.8116, 0.5996, 0.8117, 0.5857, 0.8238, 0.5858, 0.8237, 0.5997, 0.8177, 0.5997, 0.8178, 0.5858, 0.8299, 0.5859, 0.8297, 0.5998, 0.8237, 0.5997, 0.8238, 0.5858, 0.8359, 0.5859, 0.8358, 0.5998, 0.8297, 0.5998, 0.8299, 0.5859, 0.8419, 0.586, 0.8418, 0.5999, 0.8358, 0.5998, 0.8359, 0.5859, 0.7936, 0.5856, 0.7935, 0.5995, 0.7875, 0.5994, 0.7876, 0.5855, 0.7878, 0.5554, 0.7876, 0.5855, 0.7737, 0.5854, 0.7739, 0.5553, 0.8694, 0.5561, 0.8691, 0.5862, 0.8559, 0.5861, 0.8561, 0.556, 0.8561, 0.556, 0.8422, 0.5558, 0.8419, 0.586, 0.8559, 0.5861, 0.7939, 0.5554, 0.7878, 0.5554, 0.7876, 0.5855, 0.7936, 0.5856, 0.8243, 0.5315, 0.8243, 0.5315, 0.8182, 0.5314, 0.8182, 0.5314, 0.7739, 0.5553, 0.7607, 0.5552, 0.7604, 0.5853, 0.7737, 0.5854, 0.7935, 0.5995, 0.7875, 0.5994, 0.7874, 0.6127, 0.7934, 0.6127, 0.8418, 0.5999, 0.8358, 0.5998, 0.8357, 0.6131, 0.8417, 0.6131, 0.8358, 0.5998, 0.8297, 0.5998, 0.8296, 0.613, 0.8357, 0.6131, 0.8297, 0.5998, 0.8237, 0.5997, 0.8236, 0.613, 0.8296, 0.613, 0.8237, 0.5997, 0.8177, 0.5997, 0.8175, 0.6129, 0.8236, 0.613, 0.8177, 0.5997, 0.8116, 0.5996, 0.8115, 0.6129, 0.8175, 0.6129, 0.8116, 0.5996, 0.8056, 0.5996, 0.8055, 0.6128, 0.8115, 0.6129, 0.8056, 0.5996, 0.7995, 0.5995, 0.7994, 0.6128, 0.8055, 0.6128, 0.7995, 0.5995, 0.7935, 0.5995, 0.7934, 0.6127, 0.7994, 0.6128, 0.8424, 0.5316, 0.8424, 0.5316, 0.8363, 0.5316, 0.8363, 0.5316, 0.8182, 0.5314, 0.8182, 0.5314, 0.8122, 0.5314, 0.8122, 0.5314, 0.8122, 0.5314, 0.8122, 0.5314, 0.8061, 0.5313, 0.8061, 0.5313, 0.8061, 0.5313, 0.8061, 0.5313, 0.8001, 0.5313, 0.8001, 0.5313, 0.8563, 0.5317, 0.8563, 0.5317, 0.8424, 0.5316, 0.8424, 0.5316, 0.8001, 0.5313, 0.8001, 0.5313, 0.7941, 0.5312, 0.7941, 0.5312, 0.7741, 0.531, 0.7741, 0.531, 0.7611, 0.5309, 0.7609, 0.5309, 0.7941, 0.5312, 0.7941, 0.5312, 0.788, 0.5312, 0.788, 0.5312, 0.8422, 0.5558, 0.8361, 0.5558, 0.8359, 0.5859, 0.8419, 0.586, 0.8361, 0.5558, 0.8301, 0.5557, 0.8299, 0.5859, 0.8359, 0.5859, 0.8301, 0.5557, 0.8241, 0.5557, 0.8238, 0.5858, 0.8299, 0.5859, 0.8241, 0.5557, 0.818, 0.5556, 0.8178, 0.5858, 0.8238, 0.5858, 0.818, 0.5556, 0.812, 0.5556, 0.8117, 0.5857, 0.8178, 0.5858, 0.812, 0.5556, 0.8059, 0.5555, 0.8057, 0.5857, 0.8117, 0.5857, 0.8059, 0.5555, 0.7999, 0.5555, 0.7997, 0.5856, 0.8057, 0.5857, 0.7999, 0.5555, 0.7939, 0.5554, 0.7936, 0.5856, 0.7997, 0.5856, 0.8001, 0.5313, 0.7941, 0.5312, 0.7939, 0.5554, 0.7999, 0.5555, 0.8061, 0.5313, 0.8001, 0.5313, 0.7999, 0.5555, 0.8059, 0.5555, 0.8122, 0.5314, 0.8061, 0.5313, 0.8059, 0.5555, 0.812, 0.5556, 0.8182, 0.5314, 0.8122, 0.5314, 0.812, 0.5556, 0.818, 0.5556, 0.8243, 0.5315, 0.8182, 0.5314, 0.818, 0.5556, 0.8241, 0.5557, 0.8303, 0.5315, 0.8243, 0.5315, 0.8241, 0.5557, 0.8301, 0.5557, 0.8363, 0.5316, 0.8303, 0.5315, 0.8301, 0.5557, 0.8361, 0.5558, 0.8424, 0.5316, 0.8363, 0.5316, 0.8361, 0.5558, 0.8422, 0.5558, 0.7741, 0.531, 0.7609, 0.5309, 0.7607, 0.5552, 0.7739, 0.5553, 0.7941, 0.5312, 0.788, 0.5312, 0.7878, 0.5554, 0.7939, 0.5554, 0.8563, 0.5317, 0.8424, 0.5316, 0.8422, 0.5558, 0.8561, 0.556, 0.7741, 0.531, 0.7741, 0.531, 0.7609, 0.5309, 0.7611, 0.5309, 0.8182, 0.5314, 0.8182, 0.5314, 0.8122, 0.5314, 0.8122, 0.5314, 0.8424, 0.5316, 0.8424, 0.5316, 0.8363, 0.5316, 0.8363, 0.5316, 0.8122, 0.5314, 0.8122, 0.5314, 0.8061, 0.5313, 0.8061, 0.5313, 0.8061, 0.5313, 0.8061, 0.5313, 0.8001, 0.5313, 0.8001, 0.5313, 0.8001, 0.5313, 0.8001, 0.5313, 0.7941, 0.5312, 0.7941, 0.5312, 0.7941, 0.5312, 0.7941, 0.5312, 0.788, 0.5312, 0.788, 0.5312, 0.8363, 0.5316, 0.8363, 0.5316, 0.8303, 0.5315, 0.8303, 0.5315, 0.8303, 0.5315, 0.8303, 0.5315, 0.8243, 0.5315, 0.8243, 0.5315, 0.8303, 0.5315, 0.8303, 0.5315, 0.8243, 0.5315, 0.8243, 0.5315, 0.8363, 0.5316, 0.8363, 0.5316, 0.8303, 0.5315, 0.8303, 0.5315, 0.7942, 0.5173, 0.7881, 0.5172, 0.788, 0.5312, 0.7941, 0.5312, 0.8425, 0.5177, 0.8365, 0.5176, 0.8363, 0.5316, 0.8424, 0.5316, 0.8365, 0.5176, 0.8304, 0.5176, 0.8303, 0.5315, 0.8363, 0.5316, 0.8304, 0.5176, 0.8244, 0.5175, 0.8243, 0.5315, 0.8303, 0.5315, 0.8244, 0.5175, 0.8183, 0.5175, 0.8182, 0.5314, 0.8243, 0.5315, 0.8183, 0.5175, 0.8123, 0.5174, 0.8122, 0.5314, 0.8182, 0.5314, 0.8123, 0.5174, 0.8063, 0.5174, 0.8061, 0.5313, 0.8122, 0.5314, 0.8063, 0.5174, 0.8002, 0.5173, 0.8001, 0.5313, 0.8061, 0.5313, 0.8002, 0.5173, 0.7942, 0.5173, 0.7941, 0.5312, 0.8001, 0.5313, 0.8243, 0.5315, 0.8243, 0.5315, 0.8182, 0.5314, 0.8182, 0.5314, 0.8563, 0.5317, 0.8563, 0.5317, 0.8424, 0.5316, 0.8424, 0.5316, 0.8696, 0.5318, 0.8696, 0.5318, 0.8563, 0.5317, 0.8563, 0.5317, 0.8003, 0.5041, 0.7943, 0.504, 0.7942, 0.5173, 0.8002, 0.5173, 0.8064, 0.5041, 0.8003, 0.5041, 0.8002, 0.5173, 0.8063, 0.5174, 0.8124, 0.5042, 0.8064, 0.5041, 0.8063, 0.5174, 0.8123, 0.5174, 0.8185, 0.5042, 0.8124, 0.5042, 0.8123, 0.5174, 0.8183, 0.5175, 0.8245, 0.5043, 0.8185, 0.5042, 0.8183, 0.5175, 0.8244, 0.5175, 0.8305, 0.5043, 0.8245, 0.5043, 0.8244, 0.5175, 0.8304, 0.5176, 0.8366, 0.5044, 0.8305, 0.5043, 0.8304, 0.5176, 0.8365, 0.5176, 0.8426, 0.5044, 0.8366, 0.5044, 0.8365, 0.5176, 0.8425, 0.5177, 0.7943, 0.504, 0.7883, 0.504, 0.7881, 0.5172, 0.7942, 0.5173, 0.788, 0.5312, 0.788, 0.5312, 0.7741, 0.531, 0.7741, 0.531, 0.8696, 0.5318, 0.8563, 0.5317, 0.8561, 0.556, 0.8694, 0.5561, 0.788, 0.5312, 0.7741, 0.531, 0.7739, 0.5553, 0.7878, 0.5554, 0.788, 0.5312, 0.788, 0.5312, 0.7741, 0.531, 0.7741, 0.531, 0.8696, 0.5318, 0.8696, 0.5318, 0.8563, 0.5317, 0.8563, 0.5317, 0.7997, 0.5856, 0.7936, 0.5856, 0.7935, 0.5995, 0.7995, 0.5995, 0.8057, 0.5857, 0.7997, 0.5856, 0.7995, 0.5995, 0.8056, 0.5996, 0.8117, 0.5857, 0.8057, 0.5857, 0.8056, 0.5996, 0.8116, 0.5996, 0.8178, 0.5858, 0.8117, 0.5857, 0.8116, 0.5996, 0.8177, 0.5997, 0.8238, 0.5858, 0.8178, 0.5858, 0.8177, 0.5997, 0.8237, 0.5997, 0.8299, 0.5859, 0.8238, 0.5858, 0.8237, 0.5997, 0.8297, 0.5998, 0.8359, 0.5859, 0.8299, 0.5859, 0.8297, 0.5998, 0.8358, 0.5998, 0.8419, 0.586, 0.8359, 0.5859, 0.8358, 0.5998, 0.8418, 0.5999, 0.7936, 0.5856, 0.7876, 0.5855, 0.7875, 0.5994, 0.7935, 0.5995, 0.7878, 0.5554, 0.7739, 0.5553, 0.7737, 0.5854, 0.7876, 0.5855, 0.8694, 0.5561, 0.8561, 0.556, 0.8559, 0.5861, 0.8691, 0.5862, 0.8561, 0.556, 0.8422, 0.5558, 0.8419, 0.586, 0.8559, 0.5861, 0.7939, 0.5554, 0.7878, 0.5554, 0.7876, 0.5855, 0.7936, 0.5856, 0.8243, 0.5315, 0.8243, 0.5315, 0.8182, 0.5314, 0.8182, 0.5314, 0.7739, 0.5553, 0.7607, 0.5552, 0.7604, 0.5853, 0.7737, 0.5854, 0.8424, 0.5316, 0.8424, 0.5316, 0.8363, 0.5316, 0.8363, 0.5316, 0.8182, 0.5314, 0.8182, 0.5314, 0.8122, 0.5314, 0.8122, 0.5314, 0.8122, 0.5314, 0.8122, 0.5314, 0.8061, 0.5313, 0.8061, 0.5313, 0.8061, 0.5313, 0.8061, 0.5313, 0.8001, 0.5313, 0.8001, 0.5313, 0.8563, 0.5317, 0.8563, 0.5317, 0.8424, 0.5316, 0.8424, 0.5316, 0.8001, 0.5313, 0.8001, 0.5313, 0.7941, 0.5312, 0.7941, 0.5312, 0.7741, 0.531, 0.7741, 0.531, 0.7611, 0.5309, 0.7609, 0.5309, 0.7941, 0.5312, 0.7941, 0.5312, 0.788, 0.5312, 0.788, 0.5312, 0.8422, 0.5558, 0.8361, 0.5558, 0.8359, 0.5859, 0.8419, 0.586, 0.8361, 0.5558, 0.8301, 0.5557, 0.8299, 0.5859, 0.8359, 0.5859, 0.8301, 0.5557, 0.8241, 0.5557, 0.8238, 0.5858, 0.8299, 0.5859, 0.8241, 0.5557, 0.818, 0.5556, 0.8178, 0.5858, 0.8238, 0.5858, 0.818, 0.5556, 0.812, 0.5556, 0.8117, 0.5857, 0.8178, 0.5858, 0.812, 0.5556, 0.8059, 0.5555, 0.8057, 0.5857, 0.8117, 0.5857, 0.8059, 0.5555, 0.7999, 0.5555, 0.7997, 0.5856, 0.8057, 0.5857, 0.7999, 0.5555, 0.7939, 0.5554, 0.7936, 0.5856, 0.7997, 0.5856, 0.8001, 0.5313, 0.7941, 0.5312, 0.7939, 0.5554, 0.7999, 0.5555, 0.8061, 0.5313, 0.8001, 0.5313, 0.7999, 0.5555, 0.8059, 0.5555, 0.8122, 0.5314, 0.8061, 0.5313, 0.8059, 0.5555, 0.812, 0.5556, 0.8182, 0.5314, 0.8122, 0.5314, 0.812, 0.5556, 0.818, 0.5556, 0.8243, 0.5315, 0.8182, 0.5314, 0.818, 0.5556, 0.8241, 0.5557, 0.8303, 0.5315, 0.8243, 0.5315, 0.8241, 0.5557, 0.8301, 0.5557, 0.8363, 0.5316, 0.8303, 0.5315, 0.8301, 0.5557, 0.8361, 0.5558, 0.8424, 0.5316, 0.8363, 0.5316, 0.8361, 0.5558, 0.8422, 0.5558, 0.7741, 0.531, 0.7609, 0.5309, 0.7607, 0.5552, 0.7739, 0.5553, 0.7941, 0.5312, 0.788, 0.5312, 0.7878, 0.5554, 0.7939, 0.5554, 0.8563, 0.5317, 0.8424, 0.5316, 0.8422, 0.5558, 0.8561, 0.556, 0.7741, 0.531, 0.7741, 0.531, 0.7609, 0.5309, 0.7611, 0.5309, 0.8182, 0.5314, 0.8182, 0.5314, 0.8122, 0.5314, 0.8122, 0.5314, 0.8424, 0.5316, 0.8424, 0.5316, 0.8363, 0.5316, 0.8363, 0.5316, 0.8122, 0.5314, 0.8122, 0.5314, 0.8061, 0.5313, 0.8061, 0.5313, 0.8061, 0.5313, 0.8061, 0.5313, 0.8001, 0.5313, 0.8001, 0.5313, 0.8001, 0.5313, 0.8001, 0.5313, 0.7941, 0.5312, 0.7941, 0.5312, 0.7941, 0.5312, 0.7941, 0.5312, 0.788, 0.5312, 0.788, 0.5312, 0.8363, 0.5316, 0.8363, 0.5316, 0.8303, 0.5315, 0.8303, 0.5315, 0.8303, 0.5315, 0.8303, 0.5315, 0.8243, 0.5315, 0.8243, 0.5315, 0.8303, 0.5315, 0.8303, 0.5315, 0.8243, 0.5315, 0.8243, 0.5315, 0.8363, 0.5316, 0.8363, 0.5316, 0.8303, 0.5315, 0.8303, 0.5315, 0.7942, 0.5173, 0.7881, 0.5172, 0.788, 0.5312, 0.7941, 0.5312, 0.8425, 0.5177, 0.8365, 0.5176, 0.8363, 0.5316, 0.8424, 0.5316, 0.8365, 0.5176, 0.8304, 0.5176, 0.8303, 0.5315, 0.8363, 0.5316, 0.8304, 0.5176, 0.8244, 0.5175, 0.8243, 0.5315, 0.8303, 0.5315, 0.8244, 0.5175, 0.8183, 0.5175, 0.8182, 0.5314, 0.8243, 0.5315, 0.8183, 0.5175, 0.8123, 0.5174, 0.8122, 0.5314, 0.8182, 0.5314, 0.8123, 0.5174, 0.8063, 0.5174, 0.8061, 0.5313, 0.8122, 0.5314, 0.8063, 0.5174, 0.8002, 0.5173, 0.8001, 0.5313, 0.8061, 0.5313, 0.8002, 0.5173, 0.7942, 0.5173, 0.7941, 0.5312, 0.8001, 0.5313, 0.8243, 0.5315, 0.8243, 0.5315, 0.8182, 0.5314, 0.8182, 0.5314, 0.8563, 0.5317, 0.8563, 0.5317, 0.8424, 0.5316, 0.8424, 0.5316, 0.8696, 0.5318, 0.8696, 0.5318, 0.8563, 0.5317, 0.8563, 0.5317, 0.8003, 0.5041, 0.7943, 0.504, 0.7942, 0.5173, 0.8002, 0.5173, 0.8064, 0.5041, 0.8003, 0.5041, 0.8002, 0.5173, 0.8063, 0.5174, 0.8124, 0.5042, 0.8064, 0.5041, 0.8063, 0.5174, 0.8123, 0.5174, 0.8185, 0.5042, 0.8124, 0.5042, 0.8123, 0.5174, 0.8183, 0.5175, 0.8245, 0.5043, 0.8185, 0.5042, 0.8183, 0.5175, 0.8244, 0.5175, 0.8305, 0.5043, 0.8245, 0.5043, 0.8244, 0.5175, 0.8304, 0.5176, 0.8366, 0.5044, 0.8305, 0.5043, 0.8304, 0.5176, 0.8365, 0.5176, 0.8426, 0.5044, 0.8366, 0.5044, 0.8365, 0.5176, 0.8425, 0.5177, 0.7943, 0.504, 0.7883, 0.504, 0.7881, 0.5172, 0.7942, 0.5173, 0.788, 0.5312, 0.788, 0.5312, 0.7741, 0.531, 0.7741, 0.531, 0.8696, 0.5318, 0.8563, 0.5317, 0.8561, 0.556, 0.8694, 0.5561, 0.788, 0.5312, 0.7741, 0.531, 0.7739, 0.5553, 0.7878, 0.5554, 0.788, 0.5312, 0.788, 0.5312, 0.7741, 0.531, 0.7741, 0.531, 0.8696, 0.5318, 0.8696, 0.5318, 0.8563, 0.5317, 0.8563, 0.5317, 0.7189, 0.1996, 0.7129, 0.1996, 0.7129, 0.1996, 0.7189, 0.1996, 0.6706, 0.1992, 0.6766, 0.1993, 0.6766, 0.1993, 0.6706, 0.1992, 0.6766, 0.1993, 0.6706, 0.1992, 0.6706, 0.1992, 0.6766, 0.1993, 0.6766, 0.1993, 0.6827, 0.1993, 0.6827, 0.1993, 0.6766, 0.1993, 0.6827, 0.1993, 0.6766, 0.1993, 0.6766, 0.1993, 0.6827, 0.1993, 0.6506, 0.1991, 0.6645, 0.1992, 0.6645, 0.1992, 0.6506, 0.1991, 0.6827, 0.1993, 0.6887, 0.1994, 0.6887, 0.1994, 0.6827, 0.1993, 0.6887, 0.1994, 0.6827, 0.1993, 0.6827, 0.1993, 0.6887, 0.1994, 0.7878, 0.5554, 0.7739, 0.5553, 0.7737, 0.5854, 0.7876, 0.5855, 0.8694, 0.5561, 0.8561, 0.556, 0.8559, 0.5861, 0.8691, 0.5862, 0.8561, 0.556, 0.8559, 0.5861, 0.8419, 0.586, 0.8422, 0.5558, 0.7939, 0.5554, 0.7936, 0.5856, 0.7876, 0.5855, 0.7878, 0.5554, 0.8243, 0.5315, 0.8182, 0.5314, 0.8182, 0.5314, 0.8243, 0.5315, 0.7739, 0.5553, 0.7737, 0.5854, 0.7604, 0.5853, 0.7607, 0.5552, 0.7187, 0.2268, 0.7188, 0.2135, 0.7188, 0.2135, 0.7187, 0.2268, 0.6506, 0.1991, 0.6374, 0.1989, 0.6374, 0.1989, 0.6506, 0.1991, 0.7188, 0.2135, 0.7187, 0.2268, 0.7187, 0.2268, 0.7188, 0.2135, 0.7328, 0.1997, 0.7189, 0.1996, 0.7189, 0.1996, 0.7328, 0.1997, 0.6887, 0.1994, 0.6947, 0.1994, 0.6947, 0.1994, 0.6887, 0.1994, 0.6947, 0.1994, 0.6887, 0.1994, 0.6887, 0.1994, 0.6947, 0.1994, 0.7189, 0.1996, 0.7328, 0.1997, 0.7328, 0.1997, 0.7189, 0.1996, 0.6947, 0.1994, 0.7008, 0.1995, 0.7008, 0.1995, 0.6947, 0.1994, 0.7008, 0.1995, 0.6947, 0.1994, 0.6947, 0.1994, 0.7008, 0.1995, 0.8424, 0.5316, 0.8363, 0.5316, 0.8363, 0.5316, 0.8424, 0.5316, 0.8182, 0.5314, 0.8122, 0.5314, 0.8122, 0.5314, 0.8182, 0.5314, 0.8122, 0.5314, 0.8061, 0.5313, 0.8061, 0.5313, 0.8122, 0.5314, 0.8061, 0.5313, 0.8001, 0.5313, 0.8001, 0.5313, 0.8061, 0.5313, 0.8563, 0.5317, 0.8424, 0.5316, 0.8424, 0.5316, 0.8563, 0.5317, 0.8001, 0.5313, 0.7941, 0.5312, 0.7941, 0.5312, 0.8001, 0.5313, 0.7741, 0.531, 0.7609, 0.5309, 0.7611, 0.5309, 0.7741, 0.531, 0.7941, 0.5312, 0.788, 0.5312, 0.788, 0.5312, 0.7941, 0.5312, 0.8422, 0.5558, 0.8419, 0.586, 0.8359, 0.5859, 0.8361, 0.5558, 0.8361, 0.5558, 0.8359, 0.5859, 0.8299, 0.5859, 0.8301, 0.5557, 0.8301, 0.5557, 0.8299, 0.5859, 0.8238, 0.5858, 0.8241, 0.5557, 0.8241, 0.5557, 0.8238, 0.5858, 0.8178, 0.5858, 0.818, 0.5556, 0.818, 0.5556, 0.8178, 0.5858, 0.8117, 0.5857, 0.812, 0.5556, 0.812, 0.5556, 0.8117, 0.5857, 0.8057, 0.5857, 0.8059, 0.5555, 0.8059, 0.5555, 0.8057, 0.5857, 0.7997, 0.5856, 0.7999, 0.5555, 0.7999, 0.5555, 0.7997, 0.5856, 0.7936, 0.5856, 0.7939, 0.5554, 0.8001, 0.5313, 0.7999, 0.5555, 0.7939, 0.5554, 0.7941, 0.5312, 0.8061, 0.5313, 0.8059, 0.5555, 0.7999, 0.5555, 0.8001, 0.5313, 0.8122, 0.5314, 0.812, 0.5556, 0.8059, 0.5555, 0.8061, 0.5313, 0.8182, 0.5314, 0.818, 0.5556, 0.812, 0.5556, 0.8122, 0.5314, 0.8243, 0.5315, 0.8241, 0.5557, 0.818, 0.5556, 0.8182, 0.5314, 0.8303, 0.5315, 0.8301, 0.5557, 0.8241, 0.5557, 0.8243, 0.5315, 0.8363, 0.5316, 0.8361, 0.5558, 0.8301, 0.5557, 0.8303, 0.5315, 0.8424, 0.5316, 0.8422, 0.5558, 0.8361, 0.5558, 0.8363, 0.5316, 0.7741, 0.531, 0.7739, 0.5553, 0.7607, 0.5552, 0.7609, 0.5309, 0.7941, 0.5312, 0.7939, 0.5554, 0.7878, 0.5554, 0.788, 0.5312, 0.8563, 0.5317, 0.8561, 0.556, 0.8422, 0.5558, 0.8424, 0.5316, 0.7741, 0.531, 0.7611, 0.5309, 0.7609, 0.5309, 0.7741, 0.531, 0.8182, 0.5314, 0.8122, 0.5314, 0.8122, 0.5314, 0.8182, 0.5314, 0.8424, 0.5316, 0.8363, 0.5316, 0.8363, 0.5316, 0.8424, 0.5316, 0.8122, 0.5314, 0.8061, 0.5313, 0.8061, 0.5313, 0.8122, 0.5314, 0.8061, 0.5313, 0.8001, 0.5313, 0.8001, 0.5313, 0.8061, 0.5313, 0.8001, 0.5313, 0.7941, 0.5312, 0.7941, 0.5312, 0.8001, 0.5313, 0.7941, 0.5312, 0.788, 0.5312, 0.788, 0.5312, 0.7941, 0.5312, 0.8363, 0.5316, 0.8303, 0.5315, 0.8303, 0.5315, 0.8363, 0.5316, 0.8303, 0.5315, 0.8243, 0.5315, 0.8243, 0.5315, 0.8303, 0.5315, 0.8303, 0.5315, 0.8243, 0.5315, 0.8243, 0.5315, 0.8303, 0.5315, 0.8363, 0.5316, 0.8303, 0.5315, 0.8303, 0.5315, 0.8363, 0.5316, 0.7942, 0.5173, 0.7941, 0.5312, 0.788, 0.5312, 0.7881, 0.5172, 0.8425, 0.5177, 0.8424, 0.5316, 0.8363, 0.5316, 0.8365, 0.5176, 0.8365, 0.5176, 0.8363, 0.5316, 0.8303, 0.5315, 0.8304, 0.5176, 0.8304, 0.5176, 0.8303, 0.5315, 0.8243, 0.5315, 0.8244, 0.5175, 0.8244, 0.5175, 0.8243, 0.5315, 0.8182, 0.5314, 0.8183, 0.5175, 0.8183, 0.5175, 0.8182, 0.5314, 0.8122, 0.5314, 0.8123, 0.5174, 0.8123, 0.5174, 0.8122, 0.5314, 0.8061, 0.5313, 0.8063, 0.5174, 0.8063, 0.5174, 0.8061, 0.5313, 0.8001, 0.5313, 0.8002, 0.5173, 0.8002, 0.5173, 0.8001, 0.5313, 0.7941, 0.5312, 0.7942, 0.5173, 0.8243, 0.5315, 0.8182, 0.5314, 0.8182, 0.5314, 0.8243, 0.5315, 0.8563, 0.5317, 0.8424, 0.5316, 0.8424, 0.5316, 0.8563, 0.5317, 0.8696, 0.5318, 0.8563, 0.5317, 0.8563, 0.5317, 0.8696, 0.5318, 0.8003, 0.5041, 0.8002, 0.5173, 0.7942, 0.5173, 0.7943, 0.504, 0.8064, 0.5041, 0.8063, 0.5174, 0.8002, 0.5173, 0.8003, 0.5041, 0.8124, 0.5042, 0.8123, 0.5174, 0.8063, 0.5174, 0.8064, 0.5041, 0.8185, 0.5042, 0.8183, 0.5175, 0.8123, 0.5174, 0.8124, 0.5042, 0.8245, 0.5043, 0.8244, 0.5175, 0.8183, 0.5175, 0.8185, 0.5042, 0.8305, 0.5043, 0.8304, 0.5176, 0.8244, 0.5175, 0.8245, 0.5043, 0.8366, 0.5044, 0.8365, 0.5176, 0.8304, 0.5176, 0.8305, 0.5043, 0.8426, 0.5044, 0.8425, 0.5177, 0.8365, 0.5176, 0.8366, 0.5044, 0.7943, 0.504, 0.7942, 0.5173, 0.7881, 0.5172, 0.7883, 0.504, 0.788, 0.5312, 0.7741, 0.531, 0.7741, 0.531, 0.788, 0.5312, 0.8696, 0.5318, 0.8694, 0.5561, 0.8561, 0.556, 0.8563, 0.5317, 0.788, 0.5312, 0.7878, 0.5554, 0.7739, 0.5553, 0.7741, 0.531, 0.788, 0.5312, 0.7741, 0.531, 0.7741, 0.531, 0.788, 0.5312, 0.8696, 0.5318, 0.8563, 0.5317, 0.8563, 0.5317, 0.8696, 0.5318, 0.7008, 0.1995, 0.7068, 0.1995, 0.7068, 0.1995, 0.7008, 0.1995, 0.7068, 0.1995, 0.7008, 0.1995, 0.7008, 0.1995, 0.7068, 0.1995, 0.7068, 0.1995, 0.7129, 0.1996, 0.7129, 0.1996, 0.7068, 0.1995, 0.7129, 0.1996, 0.7068, 0.1995, 0.7068, 0.1995, 0.7129, 0.1996, 0.6645, 0.1992, 0.6706, 0.1992, 0.6706, 0.1992, 0.6645, 0.1992, 0.6706, 0.1992, 0.6645, 0.1992, 0.6645, 0.1992, 0.6706, 0.1992, 0.6645, 0.1992, 0.6506, 0.1991, 0.6506, 0.1991, 0.6645, 0.1992, 0.6643, 0.2263, 0.6644, 0.2131, 0.6644, 0.2131, 0.6643, 0.2263, 0.7129, 0.1996, 0.7189, 0.1996, 0.7189, 0.1996, 0.7129, 0.1996, 0.7878, 0.5554, 0.7876, 0.5855, 0.7737, 0.5854, 0.7739, 0.5553, 0.8694, 0.5561, 0.8691, 0.5862, 0.8559, 0.5861, 0.8561, 0.556, 0.6457, 0.7995, 0.6324, 0.7994, 0.6324, 0.7994, 0.6457, 0.7995, 0.7079, 0.8, 0.714, 0.8, 0.714, 0.8, 0.7079, 0.8, 0.6777, 0.7997, 0.6717, 0.7997, 0.6717, 0.7997, 0.6777, 0.7997, 0.6657, 0.7996, 0.6717, 0.7997, 0.6717, 0.7997, 0.6657, 0.7996, 0.6657, 0.7996, 0.6596, 0.7996, 0.6657, 0.7996, 0.6596, 0.7996, 0.6657, 0.7996, 0.6657, 0.7996, 0.6596, 0.7996, 0.6838, 0.7998, 0.6777, 0.7997, 0.6777, 0.7997, 0.6838, 0.7998, 0.6717, 0.7997, 0.6777, 0.7997, 0.6777, 0.7997, 0.6717, 0.7997, 0.7137, 0.8272, 0.7139, 0.814, 0.7139, 0.814, 0.7137, 0.8272, 0.714, 0.8, 0.7279, 0.8002, 0.7279, 0.8002, 0.714, 0.8, 0.6898, 0.7998, 0.6838, 0.7998, 0.6838, 0.7998, 0.6898, 0.7998, 0.6777, 0.7997, 0.6838, 0.7998, 0.6838, 0.7998, 0.6777, 0.7997, 0.6594, 0.8268, 0.6595, 0.8135, 0.6595, 0.8135, 0.6594, 0.8268, 0.7139, 0.814, 0.7137, 0.8272, 0.7137, 0.8272, 0.7139, 0.814, 0.6959, 0.7999, 0.6898, 0.7998, 0.6898, 0.7998, 0.6838, 0.7998, 0.6898, 0.7998, 0.6898, 0.7998, 0.6838, 0.7998, 0.6457, 0.7995, 0.6596, 0.7996, 0.6596, 0.7996, 0.6457, 0.7995, 0.7019, 0.7999, 0.6959, 0.7999, 0.7019, 0.7999, 0.6898, 0.7998, 0.6959, 0.7999, 0.6959, 0.7999, 0.6898, 0.7998, 0.7279, 0.8002, 0.714, 0.8, 0.714, 0.8, 0.7279, 0.8002, 0.6596, 0.7996, 0.6457, 0.7995, 0.6457, 0.7995, 0.7079, 0.8, 0.7019, 0.7999, 0.7019, 0.7999, 0.7079, 0.8, 0.6959, 0.7999, 0.7019, 0.7999, 0.7019, 0.7999, 0.6959, 0.7999, 0.7189, 0.1996, 0.7129, 0.1996, 0.7129, 0.1996, 0.7189, 0.1996, 0.7019, 0.7999, 0.7079, 0.8, 0.7079, 0.8, 0.7019, 0.7999, 0.6717, 0.7997, 0.6657, 0.7996, 0.6657, 0.7996, 0.6717, 0.7997, 0.7068, 0.1995, 0.7008, 0.1995, 0.7008, 0.1995, 0.7068, 0.1995, 0.7189, 0.1996, 0.7328, 0.1997, 0.7328, 0.1997, 0.7189, 0.1996, 0.7187, 0.2268, 0.7188, 0.2135, 0.7188, 0.2135, 0.7187, 0.2268, 0.6827, 0.1993, 0.6887, 0.1994, 0.6887, 0.1994, 0.6827, 0.1993, 0.1939, 0.1921, 0.1939, 0.1921, 0.1939, 0.1921, 0.1939, 0.1921, 0.6706, 0.1992, 0.6645, 0.1992, 0.6645, 0.1992, 0.6706, 0.1992, 0.6887, 0.1994, 0.6947, 0.1994, 0.6947, 0.1994, 0.6887, 0.1994, 0.6947, 0.1994, 0.6887, 0.1994, 0.6887, 0.1994, 0.6947, 0.1994, 0.6506, 0.1991, 0.6645, 0.1992, 0.6645, 0.1992, 0.6506, 0.1991, 0.6506, 0.1991, 0.6374, 0.1989, 0.6374, 0.1989, 0.6506, 0.1991, 0.6947, 0.1994, 0.7008, 0.1995, 0.7008, 0.1995, 0.6947, 0.1994, 0.6887, 0.1994, 0.6827, 0.1993, 0.6827, 0.1993, 0.6887, 0.1994, 0.7328, 0.1997, 0.7189, 0.1996, 0.7189, 0.1996, 0.7328, 0.1997, 0.6643, 0.2263, 0.6644, 0.2131, 0.6644, 0.2131, 0.6643, 0.2263, 0.7189, 0.1996, 0.7129, 0.1996, 0.7129, 0.1996, 0.7189, 0.1996, 0.6645, 0.1992, 0.6506, 0.1991, 0.6506, 0.1991, 0.6645, 0.1992, 0.7008, 0.1995, 0.7068, 0.1995, 0.7068, 0.1995, 0.7008, 0.1995, 0.6827, 0.1993, 0.6766, 0.1993, 0.6766, 0.1993, 0.6827, 0.1993, 0.7129, 0.1996, 0.7068, 0.1995, 0.7068, 0.1995, 0.7129, 0.1996, 0.7068, 0.1995, 0.7129, 0.1996, 0.7129, 0.1996, 0.7068, 0.1995, 0.6766, 0.1993, 0.6706, 0.1992, 0.6706, 0.1992, 0.6766, 0.1993, 0.7129, 0.1996, 0.7189, 0.1996, 0.7189, 0.1996, 0.7129, 0.1996, 0.6706, 0.1992, 0.6766, 0.1993, 0.6766, 0.1993, 0.6706, 0.1992, 0.6645, 0.1992, 0.6706, 0.1992, 0.6706, 0.1992, 0.6645, 0.1992, 0.7188, 0.2135, 0.7187, 0.2268, 0.7187, 0.2268, 0.7188, 0.2135, 0.6766, 0.1993, 0.6827, 0.1993, 0.6827, 0.1993, 0.6766, 0.1993, 0.7068, 0.1995, 0.7008, 0.1995, 0.7008, 0.1995, 0.7068, 0.1995, 0.7068, 0.1995, 0.7129, 0.1996, 0.7129, 0.1996, 0.7068, 0.1995, 0.7129, 0.1996, 0.7068, 0.1995, 0.7068, 0.1995, 0.7129, 0.1996, 0.7129, 0.1996, 0.7189, 0.1996, 0.7189, 0.1996, 0.7129, 0.1996, 0.7189, 0.1996, 0.7129, 0.1996, 0.7129, 0.1996, 0.7189, 0.1996, 0.6706, 0.1992, 0.6766, 0.1993, 0.6766, 0.1993, 0.6706, 0.1992, 0.6766, 0.1993, 0.6706, 0.1992, 0.6706, 0.1992, 0.6766, 0.1993, 0.6645, 0.1992, 0.6706, 0.1992, 0.6706, 0.1992, 0.6645, 0.1992, 0.6506, 0.1991, 0.6374, 0.1989, 0.6374, 0.1989, 0.6506, 0.1991, 0.6766, 0.1993, 0.6827, 0.1993, 0.6827, 0.1993, 0.6766, 0.1993, 0.6827, 0.1993, 0.6766, 0.1993, 0.6766, 0.1993, 0.6827, 0.1993, 0.7189, 0.1996, 0.7328, 0.1997, 0.7328, 0.1997, 0.7189, 0.1996, 0.6706, 0.1992, 0.6645, 0.1992, 0.6645, 0.1992, 0.6706, 0.1992, 0.6827, 0.1993, 0.6887, 0.1994, 0.6887, 0.1994, 0.6827, 0.1993, 0.6645, 0.1992, 0.6506, 0.1991, 0.6506, 0.1991, 0.6645, 0.1992, 0.6887, 0.1994, 0.6827, 0.1993, 0.6827, 0.1993, 0.6887, 0.1994, 0.7187, 0.2268, 0.7188, 0.2135, 0.7188, 0.2135, 0.7187, 0.2268, 0.6887, 0.1994, 0.6947, 0.1994, 0.6947, 0.1994, 0.6887, 0.1994, 0.6947, 0.1994, 0.6887, 0.1994, 0.6887, 0.1994, 0.6947, 0.1994, 0.6643, 0.2263, 0.6644, 0.2131, 0.6644, 0.2131, 0.6643, 0.2263, 0.6506, 0.1991, 0.6645, 0.1992, 0.6645, 0.1992, 0.6506, 0.1991, 0.7188, 0.2135, 0.7187, 0.2268, 0.7187, 0.2268, 0.7188, 0.2135, 0.6947, 0.1994, 0.7008, 0.1995, 0.7008, 0.1995, 0.6947, 0.1994, 0.1939, 0.1921, 0.1878, 0.192, 0.1878, 0.192, 0.1939, 0.1921, 0.7328, 0.1997, 0.7189, 0.1996, 0.7189, 0.1996, 0.7328, 0.1997, 0.7008, 0.1995, 0.7068, 0.1995, 0.7068, 0.1995, 0.7008, 0.1995, 0.6705, 0.2131, 0.6644, 0.2131, 0.6643, 0.2263, 0.6704, 0.2264, 0.7188, 0.2135, 0.7127, 0.2135, 0.7126, 0.2267, 0.7187, 0.2268, 0.7127, 0.2135, 0.7067, 0.2134, 0.7066, 0.2267, 0.7126, 0.2267, 0.5394, 0.5523, 0.5396, 0.5421, 0.5396, 0.5421, 0.6886, 0.2133, 0.6825, 0.2132, 0.6824, 0.2265, 0.6885, 0.2265, 0.6825, 0.2132, 0.6765, 0.2132, 0.6764, 0.2264, 0.6824, 0.2265, 0.6765, 0.2132, 0.6705, 0.2131, 0.6704, 0.2264, 0.6764, 0.2264, 0.6766, 0.1993, 0.6706, 0.1992, 0.6705, 0.2131, 0.6765, 0.2132, 0.6827, 0.1993, 0.6766, 0.1993, 0.6765, 0.2132, 0.6825, 0.2132, 0.6887, 0.1994, 0.6827, 0.1993, 0.6825, 0.2132, 0.6886, 0.2133, 0.7129, 0.1996, 0.7068, 0.1995, 0.7067, 0.2134, 0.7127, 0.2135, 0.7189, 0.1996, 0.7129, 0.1996, 0.7127, 0.2135, 0.7188, 0.2135, 0.6706, 0.1992, 0.6645, 0.1992, 0.6644, 0.2131, 0.6705, 0.2131, 0.6705, 0.2131, 0.6704, 0.2264, 0.6643, 0.2263, 0.6644, 0.2131, 0.7188, 0.2135, 0.7187, 0.2268, 0.7126, 0.2267, 0.7127, 0.2135, 0.7127, 0.2135, 0.7126, 0.2267, 0.7066, 0.2267, 0.7067, 0.2134, 0.7067, 0.2134, 0.7066, 0.2267, 0.7005, 0.2266, 0.7007, 0.2134, 0.7007, 0.2134, 0.7005, 0.2266, 0.6945, 0.2266, 0.6946, 0.2133, 0.6946, 0.2133, 0.6945, 0.2266, 0.6885, 0.2265, 0.6886, 0.2133, 0.6886, 0.2133, 0.6885, 0.2265, 0.6824, 0.2265, 0.6825, 0.2132, 0.6825, 0.2132, 0.6824, 0.2265, 0.6764, 0.2264, 0.6765, 0.2132, 0.6765, 0.2132, 0.6764, 0.2264, 0.6704, 0.2264, 0.6705, 0.2131, 0.6766, 0.1993, 0.6765, 0.2132, 0.6705, 0.2131, 0.6706, 0.1992, 0.6827, 0.1993, 0.6825, 0.2132, 0.6765, 0.2132, 0.6766, 0.1993, 0.6887, 0.1994, 0.6886, 0.2133, 0.6825, 0.2132, 0.6827, 0.1993, 0.6947, 0.1994, 0.6946, 0.2133, 0.6886, 0.2133, 0.6887, 0.1994, 0.7008, 0.1995, 0.7007, 0.2134, 0.6946, 0.2133, 0.6947, 0.1994, 0.7068, 0.1995, 0.7067, 0.2134, 0.7007, 0.2134, 0.7008, 0.1995, 0.7129, 0.1996, 0.7127, 0.2135, 0.7067, 0.2134, 0.7068, 0.1995, 0.7189, 0.1996, 0.7188, 0.2135, 0.7127, 0.2135, 0.7129, 0.1996, 0.6706, 0.1992, 0.6705, 0.2131, 0.6644, 0.2131, 0.6645, 0.1992, 0.7035, 0.2146, 0.7033, 0.2232, 0.7066, 0.2267, 0.7067, 0.2134, 0.6918, 0.2138, 0.6918, 0.2026, 0.6887, 0.1994, 0.6886, 0.2133, 0.7006, 0.2234, 0.6945, 0.2233, 0.6945, 0.2266, 0.7005, 0.2266, 0.7033, 0.2232, 0.7006, 0.2234, 0.7005, 0.2266, 0.7066, 0.2267, 0.6945, 0.2233, 0.6918, 0.2232, 0.6885, 0.2265, 0.6945, 0.2266, 0.6999, 0.2025, 0.7037, 0.2034, 0.7068, 0.1995, 0.7008, 0.1995, 0.1884, 0.1952, 0.193, 0.1951, 0.1939, 0.1921, 0.1878, 0.192, 0.6918, 0.2026, 0.6953, 0.2026, 0.6947, 0.1994, 0.6887, 0.1994, 0.7037, 0.2034, 0.7035, 0.2146, 0.7067, 0.2134, 0.7068, 0.1995, 0.6918, 0.2232, 0.6918, 0.2138, 0.6886, 0.2133, 0.6885, 0.2265, 0.5394, 0.5523, 0.5393, 0.5588, 0.5409, 0.5603, 0.5411, 0.5517, 0.5311, 0.5511, 0.5311, 0.5414, 0.5294, 0.5398, 0.5294, 0.5509, 0.4681, 0.1852, 0.4644, 0.1851, 0.4644, 0.1861, 0.4681, 0.1862, 0.5393, 0.5588, 0.5382, 0.5589, 0.5382, 0.5606, 0.5409, 0.5603, 0.5321, 0.5588, 0.531, 0.5587, 0.5294, 0.5603, 0.5321, 0.5604, 0.537, 0.5411, 0.5396, 0.5421, 0.5413, 0.5405, 0.5375, 0.5396, 0.1715, 0.1894, 0.1753, 0.1893, 0.1757, 0.1877, 0.1712, 0.1878, 0.5311, 0.5414, 0.5332, 0.5413, 0.5329, 0.5397, 0.5294, 0.5398, 0.5396, 0.5421, 0.5394, 0.5523, 0.5411, 0.5517, 0.5413, 0.5405, 0.531, 0.5587, 0.5311, 0.5511, 0.5294, 0.5509, 0.5294, 0.5603, 0.3108, 0.8104, 0.3082, 0.8094, 0.3108, 0.8104, 0.3105, 0.1881, 0.3094, 0.1863, 0.3093, 0.1947, 0.3104, 0.1946, 0.3094, 0.1863, 0.3034, 0.1863, 0.3033, 0.1946, 0.3093, 0.1947, 0.3034, 0.1863, 0.3023, 0.1869, 0.3022, 0.1945, 0.3033, 0.1946, 0.3044, 0.1771, 0.3022, 0.1772, 0.3023, 0.1869, 0.3034, 0.1863, 0.3082, 0.177, 0.3044, 0.1771, 0.3034, 0.1863, 0.3094, 0.1863, 0.3108, 0.1779, 0.3082, 0.177, 0.3094, 0.1863, 0.3105, 0.1881, 0.1939, 0.1921, 0.1878, 0.192, 0.1878, 0.192, 0.1939, 0.1921, 0.1878, 0.192, 0.1939, 0.1921, 0.1939, 0.1921, 0.1878, 0.192, 0.1878, 0.192, 0.1878, 0.192, 0.1878, 0.192, 0.1878, 0.192, 0.6959, 0.7999, 0.6898, 0.7998, 0.6898, 0.7998, 0.6959, 0.7999, 0.1878, 0.192, 0.1878, 0.192, 0.1878, 0.192, 0.1878, 0.192, 0.1939, 0.1921, 0.1939, 0.1921, 0.1939, 0.1921, 0.1939, 0.1921, 0.1878, 0.192, 0.1939, 0.1921, 0.1939, 0.1921, 0.1878, 0.192, 0.1878, 0.192, 0.1878, 0.192, 0.1878, 0.192, 0.1878, 0.192, 0.1939, 0.1921, 0.1939, 0.1921, 0.1939, 0.1921, 0.1939, 0.1921, 0.1939, 0.1921, 0.1939, 0.1921, 0.1939, 0.1921, 0.1939, 0.1921, 0.1878, 0.192, 0.1939, 0.1921, 0.1939, 0.1921, 0.1878, 0.192, 0.6959, 0.7999, 0.6898, 0.7998, 0.6898, 0.7998, 0.6959, 0.7999, 0.1939, 0.1921, 0.1878, 0.192, 0.1878, 0.192, 0.1939, 0.1921, 0.1878, 0.192, 0.1939, 0.1921, 0.1939, 0.1921, 0.1878, 0.192, 0.1939, 0.1921, 0.1878, 0.192, 0.1878, 0.192, 0.1939, 0.1921, 0.1878, 0.192, 0.1878, 0.192, 0.1878, 0.192, 0.1878, 0.192, 0.5382, 0.5589, 0.5321, 0.5588, 0.5382, 0.5589, 0.5382, 0.5589, 0.5321, 0.5588, 0.5321, 0.5588, 0.5382, 0.5589, 0.537, 0.5602, 0.5333, 0.5601, 0.5321, 0.5604, 0.5382, 0.5606, 0.5333, 0.5601, 0.5333, 0.5591, 0.5321, 0.5588, 0.5321, 0.5604, 0.4644, 0.1851, 0.4681, 0.1852, 0.4693, 0.1849, 0.4632, 0.1847, 0.537, 0.5592, 0.537, 0.5602, 0.5382, 0.5606, 0.5382, 0.5589])
me_cube_001.materials.append(mat_material_001)
me_cube_001.use_remesh_fix_poles = True
me_cube_001.use_remesh_preserve_attributes = False
me_cube_001.use_mirror_vertex_groups = False
me_cube_001.update()

# ---- objects
ob_cube = bpy.data.objects.new('Cube', me_cube_001)

# ---- transforms, parenting, visibility, modifiers, constraints
ob_cube.location = (-0.4145, 0.01838, -0.4328)
ob_cube.lineart.crease_threshold = 0.0

# ---- collection membership
col_collection.objects.link(ob_cube)

# ---- scene / render settings (as saved in the file)
scene.frame_start = 1; scene.frame_end = 250; scene.frame_set(1)
scene.render.engine = 'BLENDER_EEVEE_NEXT'
scene.cycles.use_denoising = False
scene.cycles.samples = 128
scene.cycles.sampling_pattern = 'TABULATED_SOBOL'
scene.cycles.use_adaptive_sampling = False
scene.cycles.use_light_tree = False
scene.view_settings.view_transform = 'Filmic'
bpy.context.view_layer.update()

# ---- added for rendering (the .blend has no active camera and no usable light): camera, sun
cam_auto = bpy.data.cameras.new('AutoCamera')
cam_auto.lens = 50.0
cam_auto.sensor_width = 36.0
cam_auto.clip_end = 1000.0
ob_auto_camera = bpy.data.objects.new('AutoCamera', cam_auto)
scene.collection.objects.link(ob_auto_camera)
ob_auto_camera.location = (12.0854, -14.9672, 7.89099)
ob_auto_camera.rotation_euler = (1.09748, -7.21219e-08, 0.694738)
scene.camera = ob_auto_camera
light_auto_sun = bpy.data.lights.new('AutoSun', 'SUN')
light_auto_sun.energy = 3.0
light_auto_sun.angle = 0.0523599
ob_auto_sun = bpy.data.objects.new('AutoSun', light_auto_sun)
scene.collection.objects.link(ob_auto_sun)
ob_auto_sun.rotation_euler = (0.872665, 0.174533, 0.523599)
bpy.context.view_layer.update()
